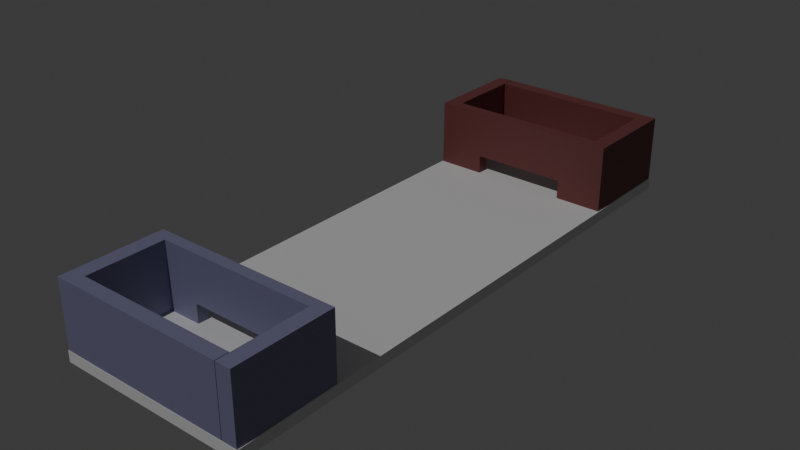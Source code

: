 # Source: bases.blend  (saved by Blender 4.1.24; exported with 4.5.12 LTS)
import bpy
from mathutils import Matrix  # noqa: F401  (used for matrix-valued properties, if any)

bpy.ops.wm.read_factory_settings(use_empty=True)
scene = bpy.context.scene
scene.name = 'Scene'

# ---- collections
col_collection = bpy.data.collections.new('Collection'); scene.collection.children.link(col_collection)

# ---- materials (node trees are filled in below, after node groups)
mat_reddish = bpy.data.materials.new('reddish')
mat_reddish.use_transparent_shadow = False
mat_blueish = bpy.data.materials.new('blueish')
mat_blueish.use_transparent_shadow = False

# ---- material node trees
mat_reddish.use_nodes = True; mat_reddish.node_tree.nodes.clear()
_N = mat_reddish.node_tree.nodes; _L = mat_reddish.node_tree.links
n0 = _N.new('ShaderNodeBsdfPrincipled'); n0.name = 'Principled BSDF'; n0.location = (10, 300)
n0.inputs[0].default_value = (0.1986, 0.05497, 0.05536, 1.0)
n1 = _N.new('ShaderNodeOutputMaterial'); n1.name = 'Material Output'; n1.location = (300, 300)
_L.new(n0.outputs[0], n1.inputs[0])
n1.is_active_output = True
mat_blueish.use_nodes = True; mat_blueish.node_tree.nodes.clear()
_N = mat_blueish.node_tree.nodes; _L = mat_blueish.node_tree.links
n0 = _N.new('ShaderNodeBsdfPrincipled'); n0.name = 'Principled BSDF'; n0.location = (10, 300)
n0.inputs[0].default_value = (0.2387, 0.238, 0.3919, 1.0)
n1 = _N.new('ShaderNodeOutputMaterial'); n1.name = 'Material Output'; n1.location = (300, 300)
_L.new(n0.outputs[0], n1.inputs[0])
n1.is_active_output = True

# ---- world
world_world = bpy.data.worlds.new('World'); scene.world = world_world
world_world.use_nodes = True; world_world.node_tree.nodes.clear()
_N = world_world.node_tree.nodes; _L = world_world.node_tree.links
n0 = _N.new('ShaderNodeOutputWorld'); n0.name = 'World Output'; n0.location = (300, 300)
n1 = _N.new('ShaderNodeBackground'); n1.name = 'Background'; n1.location = (10, 300)
n1.inputs[0].default_value = (0.05088, 0.05088, 0.05088, 1.0)
_L.new(n1.outputs[0], n0.inputs[0])
n0.is_active_output = True
world_world.color = (0.05088, 0.05088, 0.05088)
world_world.use_sun_shadow = False
world_world.sun_shadow_jitter_overblur = 0.0

# ---- lights
light_sun = bpy.data.lights.new('Sun', 'SUN')
light_sun.transmission_factor = 0.0
light_sun.energy = 1.0

# ---- meshes
me_cube_001 = bpy.data.meshes.new('Cube.001')
me_cube_001.from_pydata([(-1.0, -1.0, -1.0), (-1.0, -1.0, 1.0), (-1.0, 1.0, -1.0), (-1.0, 1.0, 1.0), (1.0, -1.0, -1.0), (1.0, -1.0, 1.0), (1.0, 1.0, -1.0), (1.0, 1.0, 1.0)], [], [(0, 1, 3, 2), (2, 3, 7, 6), (6, 7, 5, 4), (4, 5, 1, 0), (2, 6, 4, 0), (7, 3, 1, 5)])
_uv = me_cube_001.uv_layers.new(name='UVMap')
_uv.uv.foreach_set('vector', [0.375, 0.0, 0.625, 0.0, 0.625, 0.25, 0.375, 0.25, 0.375, 0.25, 0.625, 0.25, 0.625, 0.5, 0.375, 0.5, 0.375, 0.5, 0.625, 0.5, 0.625, 0.75, 0.375, 0.75, 0.375, 0.75, 0.625, 0.75, 0.625, 1.0, 0.375, 1.0, 0.125, 0.5, 0.375, 0.5, 0.375, 0.75, 0.125, 0.75, 0.625, 0.5, 0.875, 0.5, 0.875, 0.75, 0.625, 0.75])
me_cube_001.update()
me_cube_002 = bpy.data.meshes.new('Cube.002')
me_cube_002.from_pydata([(-1.0, -1.0, -1.0), (-1.0, -1.0, 11.06), (-1.0, 1.0, -1.0), (-1.0, 1.0, 11.06), (1.0, -1.0, -1.0), (1.0, -1.0, 11.06), (1.0, 1.0, -1.0), (1.0, 1.0, 11.06), (0.0, 1.0, 11.06), (0.0, -1.0, 11.06), (-1.0, -1.0, 2.44), (-1.0, 1.0, 2.44), (1.0, 1.0, 2.44), (1.0, -1.0, 2.44), (0.0, -1.0, 2.44), (0.0, 1.0, 2.44), (-0.5, 1.0, -1.0), (-0.5, -1.0, 11.06), (-0.5, 1.0, 11.06), (-0.5, -1.0, -1.0), (-0.5, 1.0, 2.44), (-0.5, -1.0, 2.44), (0.5, 1.0, 11.06), (0.5, -1.0, -1.0), (0.5, 1.0, -1.0), (0.5, -1.0, 11.06), (0.5, -1.0, 2.44), (0.5, 1.0, 2.44), (0.838, 1.0, 11.06), (0.838, -1.0, -1.0), (0.838, 1.0, 2.44), (0.838, 1.0, -1.0), (0.838, -1.0, 11.06), (0.838, -1.0, 2.44), (-0.8427, 1.0, -1.0), (-0.8427, -1.0, 11.06), (-0.8427, -1.0, 2.44), (-0.8427, 1.0, 11.06), (-0.8427, -1.0, -1.0), (-0.8427, 1.0, 2.44), (-1.0, 17.4, 2.44), (-1.0, 17.4, -1.0), (-0.8427, 17.4, -1.0), (0.838, 17.4, 11.06), (1.0, 17.4, 11.06), (1.0, 17.4, 2.44), (1.0, 17.4, -1.0), (-1.0, 17.4, 11.06), (0.838, 17.4, 2.44), (0.838, 17.4, -1.0), (-0.8427, 17.4, 11.06), (-0.8427, 17.4, 2.44), (1.0, 14.95, 2.44), (1.0, 14.95, -1.0), (0.838, 14.95, 11.06), (0.838, 14.95, 2.44), (0.838, 14.95, -1.0), (1.0, 14.95, 11.06), (-0.8371, 17.4, 2.44), (-0.8371, 17.4, -1.0), (-0.8371, 17.4, 11.06), (-0.8371, 14.95, 11.06), (-0.8371, 14.95, 2.44), (-0.8371, 14.95, -1.0)], [], [(10, 1, 3, 11), (3, 37, 50, 47), (12, 7, 5, 13), (36, 35, 1, 10), (31, 6, 4, 29), (37, 3, 1, 35), (22, 8, 9, 25), (21, 19, 16, 20), (26, 25, 9, 14), (20, 18, 8, 15), (26, 27, 24, 23), (38, 36, 10, 0), (6, 12, 13, 4), (2, 11, 40, 41), (0, 10, 11, 2), (34, 39, 20, 16), (39, 37, 18, 20), (34, 16, 19, 38), (8, 18, 17, 9), (14, 9, 17, 21), (29, 33, 26, 23), (33, 32, 25, 26), (28, 22, 25, 32), (21, 20, 27, 26), (15, 8, 22, 27), (7, 28, 32, 5), (13, 5, 32, 33), (4, 13, 33, 29), (24, 27, 30, 31), (24, 31, 29, 23), (27, 22, 28, 30), (2, 34, 38, 0), (43, 48, 58, 60), (52, 53, 46, 45), (19, 21, 36, 38), (18, 37, 35, 17), (21, 17, 35, 36), (48, 43, 44, 45), (49, 48, 45, 46), (40, 47, 50, 51), (41, 40, 51, 42), (37, 39, 51, 50), (34, 2, 41, 42), (56, 55, 62, 63), (11, 3, 47, 40), (39, 34, 42, 51), (53, 56, 49, 46), (54, 57, 44, 43), (57, 52, 45, 44), (7, 12, 52, 57), (28, 7, 57, 54), (6, 31, 56, 53), (31, 30, 55, 56), (12, 6, 53, 52), (30, 28, 54, 55), (62, 61, 60, 58), (63, 62, 58, 59), (54, 43, 60, 61), (48, 49, 59, 58), (49, 56, 63, 59), (55, 54, 61, 62)])
_uv = me_cube_002.uv_layers.new(name='UVMap')
_uv.uv.foreach_set('vector', [0.4463, 0.0, 0.625, 0.0, 0.625, 0.25, 0.4463, 0.25, 0.875, 0.5, 0.8553, 0.5, 0.8553, 0.5, 0.875, 0.5, 0.4463, 0.5, 0.625, 0.5, 0.625, 0.75, 0.4463, 0.75, 0.4463, 0.9803, 0.625, 0.9803, 0.625, 1.0, 0.4463, 1.0, 0.3547, 0.5, 0.375, 0.5, 0.375, 0.75, 0.3547, 0.75, 0.8553, 0.5, 0.875, 0.5, 0.875, 0.75, 0.8553, 0.75, 0.6875, 0.5, 0.75, 0.5, 0.75, 0.75, 0.6875, 0.75, 0.4463, 0.9375, 0.375, 0.9375, 0.1875, 0.5, 0.4463, 0.3125, 0.4463, 0.8125, 0.625, 0.8125, 0.625, 0.875, 0.4463, 0.875, 0.4463, 0.3125, 0.625, 0.3125, 0.625, 0.375, 0.4463, 0.375, 0.4463, 0.8125, 0.4463, 0.4375, 0.3125, 0.5, 0.375, 0.8125, 0.375, 0.9803, 0.4463, 0.9803, 0.4463, 1.0, 0.375, 1.0, 0.375, 0.5, 0.4463, 0.5, 0.4463, 0.75, 0.375, 0.75, 0.375, 0.25, 0.4463, 0.25, 0.4463, 0.25, 0.375, 0.25, 0.375, 0.0, 0.4463, 0.0, 0.4463, 0.25, 0.375, 0.25, 0.375, 0.2697, 0.4463, 0.2697, 0.4463, 0.3125, 0.375, 0.3125, 0.4463, 0.2697, 0.625, 0.2697, 0.625, 0.3125, 0.4463, 0.3125, 0.1447, 0.5, 0.1875, 0.5, 0.1875, 0.75, 0.1447, 0.75, 0.75, 0.5, 0.8125, 0.5, 0.8125, 0.75, 0.75, 0.75, 0.4463, 0.875, 0.625, 0.875, 0.625, 0.9375, 0.4463, 0.9375, 0.375, 0.7703, 0.4463, 0.7703, 0.4463, 0.8125, 0.375, 0.8125, 0.4463, 0.7703, 0.625, 0.7703, 0.625, 0.8125, 0.4463, 0.8125, 0.6453, 0.5, 0.6875, 0.5, 0.6875, 0.75, 0.6453, 0.75, 0.4463, 0.9375, 0.4463, 0.3125, 0.0, 0.0, 0.0, 0.0, 0.4463, 0.375, 0.625, 0.375, 0.625, 0.4375, 0.4463, 0.4375, 0.625, 0.5, 0.6453, 0.5, 0.6453, 0.75, 0.625, 0.75, 0.4463, 0.75, 0.625, 0.75, 0.625, 0.7703, 0.4463, 0.7703, 0.375, 0.75, 0.4463, 0.75, 0.4463, 0.7703, 0.375, 0.7703, 0.375, 0.4375, 0.4463, 0.4375, 0.4463, 0.4797, 0.375, 0.4797, 0.3125, 0.5, 0.3547, 0.5, 0.3547, 0.75, 0.3125, 0.75, 0.4463, 0.4375, 0.625, 0.4375, 0.625, 0.4797, 0.4463, 0.4797, 0.125, 0.5, 0.1447, 0.5, 0.1447, 0.75, 0.125, 0.75, 0.625, 0.4797, 0.4463, 0.4797, 0.4463, 0.4797, 0.625, 0.4797, 0.4463, 0.5, 0.375, 0.5, 0.375, 0.5, 0.4463, 0.5, 0.375, 0.9375, 0.4463, 0.9375, 0.4463, 0.9803, 0.375, 0.9803, 0.8125, 0.5, 0.8553, 0.5, 0.8553, 0.75, 0.8125, 0.75, 0.4463, 0.9375, 0.625, 0.9375, 0.625, 0.9803, 0.4463, 0.9803, 0.4463, 0.4797, 0.625, 0.4797, 0.625, 0.5, 0.4463, 0.5, 0.375, 0.4797, 0.4463, 0.4797, 0.4463, 0.5, 0.375, 0.5, 0.4463, 0.25, 0.625, 0.25, 0.625, 0.2697, 0.4463, 0.2697, 0.375, 0.25, 0.4463, 0.25, 0.4463, 0.2697, 0.375, 0.2697, 0.625, 0.2697, 0.4463, 0.2697, 0.4463, 0.2697, 0.625, 0.2697, 0.1447, 0.5, 0.125, 0.5, 0.125, 0.5, 0.1447, 0.5, 0.375, 0.4797, 0.4463, 0.4797, 0.4463, 0.4797, 0.375, 0.4797, 0.4463, 0.25, 0.625, 0.25, 0.625, 0.25, 0.4463, 0.25, 0.4463, 0.2697, 0.375, 0.2697, 0.375, 0.2697, 0.4463, 0.2697, 0.375, 0.5, 0.3547, 0.5, 0.3547, 0.5, 0.375, 0.5, 0.6453, 0.5, 0.625, 0.5, 0.625, 0.5, 0.6453, 0.5, 0.625, 0.5, 0.4463, 0.5, 0.4463, 0.5, 0.625, 0.5, 0.625, 0.5, 0.4463, 0.5, 0.4463, 0.5, 0.625, 0.5, 0.6453, 0.5, 0.625, 0.5, 0.625, 0.5, 0.6453, 0.5, 0.375, 0.5, 0.3547, 0.5, 0.3547, 0.5, 0.375, 0.5, 0.375, 0.4797, 0.4463, 0.4797, 0.4463, 0.4797, 0.375, 0.4797, 0.4463, 0.5, 0.375, 0.5, 0.375, 0.5, 0.4463, 0.5, 0.4463, 0.4797, 0.625, 0.4797, 0.625, 0.4797, 0.4463, 0.4797, 0.4463, 0.4797, 0.625, 0.4797, 0.625, 0.4797, 0.4463, 0.4797, 0.375, 0.4797, 0.4463, 0.4797, 0.4463, 0.4797, 0.375, 0.4797, 0.6453, 0.5, 0.6453, 0.5, 0.6453, 0.5, 0.6453, 0.5, 0.4463, 0.4797, 0.375, 0.4797, 0.375, 0.4797, 0.4463, 0.4797, 0.3547, 0.5, 0.3547, 0.5, 0.3547, 0.5, 0.3547, 0.5, 0.4463, 0.4797, 0.625, 0.4797, 0.625, 0.4797, 0.4463, 0.4797])
me_cube_002.materials.append(mat_reddish)
me_cube_002.update()
me_cube_003 = bpy.data.meshes.new('Cube.003')
me_cube_003.from_pydata([(-1.0, -1.0, -1.0), (-1.0, -1.0, 1.0), (-1.0, 1.0, -1.0), (-1.0, 1.0, 1.0), (1.0, -1.0, -1.0), (1.0, -1.0, 1.0), (1.0, 1.0, -1.0), (1.0, 1.0, 1.0)], [], [(0, 1, 3, 2), (2, 3, 7, 6), (6, 7, 5, 4), (4, 5, 1, 0), (2, 6, 4, 0), (7, 3, 1, 5)])
_uv = me_cube_003.uv_layers.new(name='UVMap')
_uv.uv.foreach_set('vector', [0.375, 0.0, 0.625, 0.0, 0.625, 0.25, 0.375, 0.25, 0.375, 0.25, 0.625, 0.25, 0.625, 0.5, 0.375, 0.5, 0.375, 0.5, 0.625, 0.5, 0.625, 0.75, 0.375, 0.75, 0.375, 0.75, 0.625, 0.75, 0.625, 1.0, 0.375, 1.0, 0.125, 0.5, 0.375, 0.5, 0.375, 0.75, 0.125, 0.75, 0.625, 0.5, 0.875, 0.5, 0.875, 0.75, 0.625, 0.75])
me_cube_003.update()
me_cube_004 = bpy.data.meshes.new('Cube.004')
me_cube_004.from_pydata([(-1.0, -1.0, -1.0), (-1.0, -1.0, 11.06), (-1.0, 1.0, -1.0), (-1.0, 1.0, 11.06), (1.0, -1.0, -1.0), (1.0, -1.0, 11.06), (1.0, 1.0, -1.0), (1.0, 1.0, 11.06), (0.0, 1.0, 11.06), (0.0, -1.0, 11.06), (-1.0, -1.0, 2.44), (-1.0, 1.0, 2.44), (1.0, 1.0, 2.44), (1.0, -1.0, 2.44), (0.0, -1.0, 2.44), (0.0, 1.0, 2.44), (-0.5, 1.0, -1.0), (-0.5, -1.0, 11.06), (-0.5, 1.0, 11.06), (-0.5, -1.0, -1.0), (-0.5, 1.0, 2.44), (-0.5, -1.0, 2.44), (0.5, 1.0, 11.06), (0.5, -1.0, -1.0), (0.5, 1.0, -1.0), (0.5, -1.0, 11.06), (0.5, -1.0, 2.44), (0.5, 1.0, 2.44), (0.838, 1.0, 11.06), (0.838, -1.0, -1.0), (0.838, 1.0, 2.44), (0.838, 1.0, -1.0), (0.838, -1.0, 11.06), (0.838, -1.0, 2.44), (-0.8427, 1.0, -1.0), (-0.8427, -1.0, 11.06), (-0.8427, -1.0, 2.44), (-0.8427, 1.0, 11.06), (-0.8427, -1.0, -1.0), (-0.8427, 1.0, 2.44), (-1.0, 17.4, 2.44), (-1.0, 17.4, -1.0), (-0.8427, 17.4, -1.0), (0.838, 17.4, 11.06), (1.0, 17.4, 11.06), (1.0, 17.4, 2.44), (1.0, 17.4, -1.0), (-1.0, 17.4, 11.06), (0.838, 17.4, 2.44), (0.838, 17.4, -1.0), (-0.8427, 17.4, 11.06), (-0.8427, 17.4, 2.44), (1.0, 14.95, 2.44), (1.0, 14.95, -1.0), (0.838, 14.95, 11.06), (0.838, 14.95, 2.44), (0.838, 14.95, -1.0), (1.0, 14.95, 11.06), (-0.8371, 17.4, 2.44), (-0.8371, 17.4, -1.0), (-0.8371, 17.4, 11.06), (-0.8371, 14.95, 11.06), (-0.8371, 14.95, 2.44), (-0.8371, 14.95, -1.0)], [], [(10, 1, 3, 11), (3, 37, 50, 47), (12, 7, 5, 13), (36, 35, 1, 10), (31, 6, 4, 29), (37, 3, 1, 35), (22, 8, 9, 25), (21, 19, 16, 20), (26, 25, 9, 14), (20, 18, 8, 15), (26, 27, 24, 23), (38, 36, 10, 0), (6, 12, 13, 4), (2, 11, 40, 41), (0, 10, 11, 2), (34, 39, 20, 16), (39, 37, 18, 20), (34, 16, 19, 38), (8, 18, 17, 9), (14, 9, 17, 21), (29, 33, 26, 23), (33, 32, 25, 26), (28, 22, 25, 32), (21, 20, 27, 26), (15, 8, 22, 27), (7, 28, 32, 5), (13, 5, 32, 33), (4, 13, 33, 29), (24, 27, 30, 31), (24, 31, 29, 23), (27, 22, 28, 30), (2, 34, 38, 0), (43, 48, 58, 60), (52, 53, 46, 45), (19, 21, 36, 38), (18, 37, 35, 17), (21, 17, 35, 36), (48, 43, 44, 45), (49, 48, 45, 46), (40, 47, 50, 51), (41, 40, 51, 42), (37, 39, 51, 50), (34, 2, 41, 42), (56, 55, 62, 63), (11, 3, 47, 40), (39, 34, 42, 51), (53, 56, 49, 46), (54, 57, 44, 43), (57, 52, 45, 44), (7, 12, 52, 57), (28, 7, 57, 54), (6, 31, 56, 53), (31, 30, 55, 56), (12, 6, 53, 52), (30, 28, 54, 55), (62, 61, 60, 58), (63, 62, 58, 59), (54, 43, 60, 61), (48, 49, 59, 58), (49, 56, 63, 59), (55, 54, 61, 62)])
_uv = me_cube_004.uv_layers.new(name='UVMap')
_uv.uv.foreach_set('vector', [0.4463, 0.0, 0.625, 0.0, 0.625, 0.25, 0.4463, 0.25, 0.875, 0.5, 0.8553, 0.5, 0.8553, 0.5, 0.875, 0.5, 0.4463, 0.5, 0.625, 0.5, 0.625, 0.75, 0.4463, 0.75, 0.4463, 0.9803, 0.625, 0.9803, 0.625, 1.0, 0.4463, 1.0, 0.3547, 0.5, 0.375, 0.5, 0.375, 0.75, 0.3547, 0.75, 0.8553, 0.5, 0.875, 0.5, 0.875, 0.75, 0.8553, 0.75, 0.6875, 0.5, 0.75, 0.5, 0.75, 0.75, 0.6875, 0.75, 0.4463, 0.9375, 0.375, 0.9375, 0.1875, 0.5, 0.4463, 0.3125, 0.4463, 0.8125, 0.625, 0.8125, 0.625, 0.875, 0.4463, 0.875, 0.4463, 0.3125, 0.625, 0.3125, 0.625, 0.375, 0.4463, 0.375, 0.4463, 0.8125, 0.4463, 0.4375, 0.3125, 0.5, 0.375, 0.8125, 0.375, 0.9803, 0.4463, 0.9803, 0.4463, 1.0, 0.375, 1.0, 0.375, 0.5, 0.4463, 0.5, 0.4463, 0.75, 0.375, 0.75, 0.375, 0.25, 0.4463, 0.25, 0.4463, 0.25, 0.375, 0.25, 0.375, 0.0, 0.4463, 0.0, 0.4463, 0.25, 0.375, 0.25, 0.375, 0.2697, 0.4463, 0.2697, 0.4463, 0.3125, 0.375, 0.3125, 0.4463, 0.2697, 0.625, 0.2697, 0.625, 0.3125, 0.4463, 0.3125, 0.1447, 0.5, 0.1875, 0.5, 0.1875, 0.75, 0.1447, 0.75, 0.75, 0.5, 0.8125, 0.5, 0.8125, 0.75, 0.75, 0.75, 0.4463, 0.875, 0.625, 0.875, 0.625, 0.9375, 0.4463, 0.9375, 0.375, 0.7703, 0.4463, 0.7703, 0.4463, 0.8125, 0.375, 0.8125, 0.4463, 0.7703, 0.625, 0.7703, 0.625, 0.8125, 0.4463, 0.8125, 0.6453, 0.5, 0.6875, 0.5, 0.6875, 0.75, 0.6453, 0.75, 0.4463, 0.9375, 0.4463, 0.3125, 0.0, 0.0, 0.0, 0.0, 0.4463, 0.375, 0.625, 0.375, 0.625, 0.4375, 0.4463, 0.4375, 0.625, 0.5, 0.6453, 0.5, 0.6453, 0.75, 0.625, 0.75, 0.4463, 0.75, 0.625, 0.75, 0.625, 0.7703, 0.4463, 0.7703, 0.375, 0.75, 0.4463, 0.75, 0.4463, 0.7703, 0.375, 0.7703, 0.375, 0.4375, 0.4463, 0.4375, 0.4463, 0.4797, 0.375, 0.4797, 0.3125, 0.5, 0.3547, 0.5, 0.3547, 0.75, 0.3125, 0.75, 0.4463, 0.4375, 0.625, 0.4375, 0.625, 0.4797, 0.4463, 0.4797, 0.125, 0.5, 0.1447, 0.5, 0.1447, 0.75, 0.125, 0.75, 0.625, 0.4797, 0.4463, 0.4797, 0.4463, 0.4797, 0.625, 0.4797, 0.4463, 0.5, 0.375, 0.5, 0.375, 0.5, 0.4463, 0.5, 0.375, 0.9375, 0.4463, 0.9375, 0.4463, 0.9803, 0.375, 0.9803, 0.8125, 0.5, 0.8553, 0.5, 0.8553, 0.75, 0.8125, 0.75, 0.4463, 0.9375, 0.625, 0.9375, 0.625, 0.9803, 0.4463, 0.9803, 0.4463, 0.4797, 0.625, 0.4797, 0.625, 0.5, 0.4463, 0.5, 0.375, 0.4797, 0.4463, 0.4797, 0.4463, 0.5, 0.375, 0.5, 0.4463, 0.25, 0.625, 0.25, 0.625, 0.2697, 0.4463, 0.2697, 0.375, 0.25, 0.4463, 0.25, 0.4463, 0.2697, 0.375, 0.2697, 0.625, 0.2697, 0.4463, 0.2697, 0.4463, 0.2697, 0.625, 0.2697, 0.1447, 0.5, 0.125, 0.5, 0.125, 0.5, 0.1447, 0.5, 0.375, 0.4797, 0.4463, 0.4797, 0.4463, 0.4797, 0.375, 0.4797, 0.4463, 0.25, 0.625, 0.25, 0.625, 0.25, 0.4463, 0.25, 0.4463, 0.2697, 0.375, 0.2697, 0.375, 0.2697, 0.4463, 0.2697, 0.375, 0.5, 0.3547, 0.5, 0.3547, 0.5, 0.375, 0.5, 0.6453, 0.5, 0.625, 0.5, 0.625, 0.5, 0.6453, 0.5, 0.625, 0.5, 0.4463, 0.5, 0.4463, 0.5, 0.625, 0.5, 0.625, 0.5, 0.4463, 0.5, 0.4463, 0.5, 0.625, 0.5, 0.6453, 0.5, 0.625, 0.5, 0.625, 0.5, 0.6453, 0.5, 0.375, 0.5, 0.3547, 0.5, 0.3547, 0.5, 0.375, 0.5, 0.375, 0.4797, 0.4463, 0.4797, 0.4463, 0.4797, 0.375, 0.4797, 0.4463, 0.5, 0.375, 0.5, 0.375, 0.5, 0.4463, 0.5, 0.4463, 0.4797, 0.625, 0.4797, 0.625, 0.4797, 0.4463, 0.4797, 0.4463, 0.4797, 0.625, 0.4797, 0.625, 0.4797, 0.4463, 0.4797, 0.375, 0.4797, 0.4463, 0.4797, 0.4463, 0.4797, 0.375, 0.4797, 0.6453, 0.5, 0.6453, 0.5, 0.6453, 0.5, 0.6453, 0.5, 0.4463, 0.4797, 0.375, 0.4797, 0.375, 0.4797, 0.4463, 0.4797, 0.3547, 0.5, 0.3547, 0.5, 0.3547, 0.5, 0.3547, 0.5, 0.4463, 0.4797, 0.625, 0.4797, 0.625, 0.4797, 0.4463, 0.4797])
me_cube_004.materials.append(mat_blueish)
me_cube_004.update()
me_cube_005 = bpy.data.meshes.new('Cube.005')
me_cube_005.from_pydata([(-1.0, -1.0, -1.0), (-1.0, -1.0, 1.0), (-1.0, 1.0, -1.0), (-1.0, 1.0, 1.0), (1.0, -1.0, -1.0), (1.0, -1.0, 1.0), (1.0, 1.0, -1.0), (1.0, 1.0, 1.0)], [], [(0, 1, 3, 2), (2, 3, 7, 6), (6, 7, 5, 4), (4, 5, 1, 0), (2, 6, 4, 0), (7, 3, 1, 5)])
_uv = me_cube_005.uv_layers.new(name='UVMap')
_uv.uv.foreach_set('vector', [0.375, 0.0, 0.625, 0.0, 0.625, 0.25, 0.375, 0.25, 0.375, 0.25, 0.625, 0.25, 0.625, 0.5, 0.375, 0.5, 0.375, 0.5, 0.625, 0.5, 0.625, 0.75, 0.375, 0.75, 0.375, 0.75, 0.625, 0.75, 0.625, 1.0, 0.375, 1.0, 0.125, 0.5, 0.375, 0.5, 0.375, 0.75, 0.125, 0.75, 0.625, 0.5, 0.875, 0.5, 0.875, 0.75, 0.625, 0.75])
me_cube_005.update()

# ---- objects
ob_cube = bpy.data.objects.new('Cube', me_cube_001)
ob_cube_001 = bpy.data.objects.new('Cube.001', me_cube_002)
ob_cube_002 = bpy.data.objects.new('Cube.002', me_cube_003)
ob_cube_003 = bpy.data.objects.new('Cube.003', me_cube_004)
ob_cube_004 = bpy.data.objects.new('Cube.004', me_cube_005)
ob_sun = bpy.data.objects.new('Sun', light_sun)

# ---- transforms, parenting, visibility, modifiers, constraints
ob_cube.location = (0.0, 35.0, 0.0)
ob_cube.scale = (17.49, 17.49, 1.0)
ob_cube_001.location = (0.0, 35.0, 1.999)
ob_cube_001.scale = (17.32, 1.0, 1.0)
ob_cube_002.location = (0.0, -35.0, 0.0)
ob_cube_002.rotation_euler = (0.0, -0.0, 3.142)
ob_cube_002.scale = (17.49, 17.49, 1.0)
ob_cube_003.location = (0.0, -35.0, 1.999)
ob_cube_003.rotation_euler = (0.0, -0.0, 3.142)
ob_cube_003.scale = (17.32, 1.0, 1.0)
ob_cube_004.location = (0.0, 0.0, 0.0)
ob_cube_004.scale = (17.49, 17.49, 1.0)
ob_sun.location = (0.0, 0.0, 66.53)
ob_sun.rotation_euler = (0.6239, 0.06089, -0.1325)

# ---- collection membership
col_collection.objects.link(ob_cube)
col_collection.objects.link(ob_cube_001)
col_collection.objects.link(ob_cube_002)
col_collection.objects.link(ob_cube_003)
col_collection.objects.link(ob_cube_004)
col_collection.objects.link(ob_sun)

# ---- scene / render settings (as saved in the file)
scene.frame_start = 1; scene.frame_end = 250; scene.frame_set(0)
scene.render.engine = 'BLENDER_EEVEE_NEXT'
scene.cycles.sampling_pattern = 'TABULATED_SOBOL'
scene.eevee.ray_tracing_options.trace_max_roughness = 0.0
bpy.context.view_layer.update()

# ---- added for rendering (the .blend has no active camera): camera
cam_auto = bpy.data.cameras.new('AutoCamera')
cam_auto.lens = 50.0
cam_auto.sensor_width = 36.0
cam_auto.clip_end = 1811.25
ob_auto_camera = bpy.data.objects.new('AutoCamera', cam_auto)
scene.collection.objects.link(ob_auto_camera)
ob_auto_camera.location = (103.205, -123.846, 88.5913)
ob_auto_camera.rotation_euler = (1.09748, -7.21219e-08, 0.694738)
scene.camera = ob_auto_camera
bpy.context.view_layer.update()

